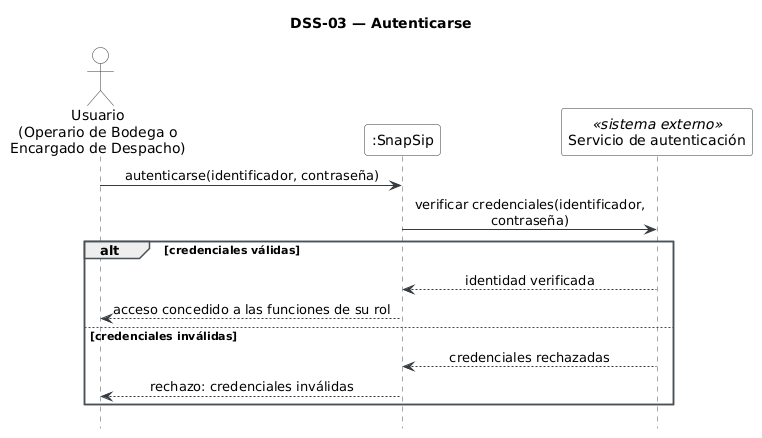

The diagram above was rendered by PlantUML. Its source (embedded in the PNG):
@startuml
title DSS-03 — Autenticarse
hide footbox
skinparam shadowing false
skinparam sequenceMessageAlign center
skinparam maxMessageSize 300
skinparam sequence {
  ArrowColor #343A40
  LifeLineBorderColor #495057
  ParticipantBackgroundColor #F8F9FA
  ParticipantBorderColor #343A40
  ActorBackgroundColor #F8F9FA
  ActorBorderColor #343A40
  GroupBorderColor #495057
}

actor "Usuario\n(Operario de Bodega o\nEncargado de Despacho)" as U
participant ":SnapSip" as SS
participant "Servicio de autenticación" as AUT <<sistema externo>>

U -> SS : autenticarse(identificador, contraseña)
SS -> AUT : verificar credenciales(identificador, contraseña)
alt credenciales válidas
  AUT --> SS : identidad verificada
  SS --> U : acceso concedido a las funciones de su rol
else credenciales inválidas
  AUT --> SS : credenciales rechazadas
  SS --> U : rechazo: credenciales inválidas
end
@enduml